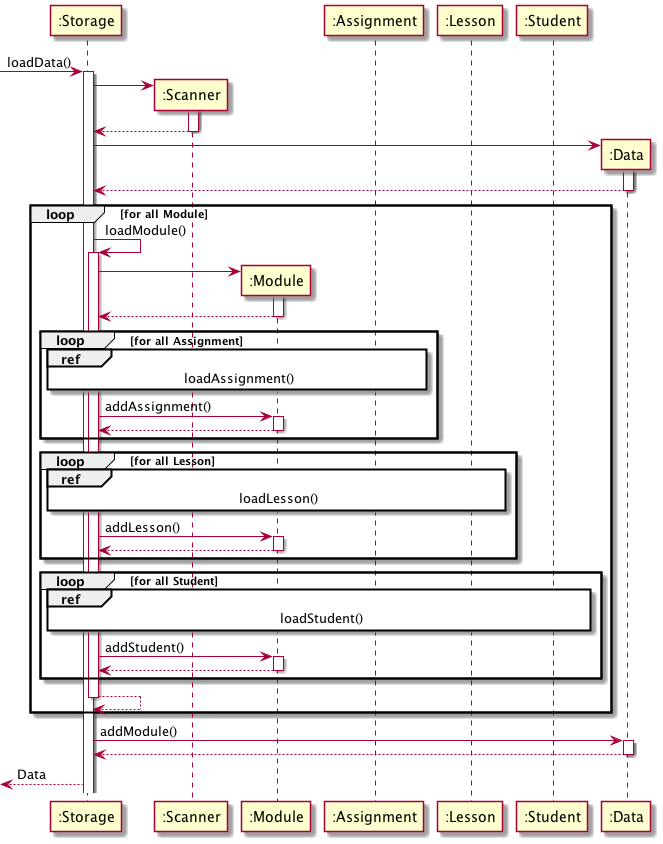

The diagram above was rendered by PlantUML. Its source (embedded in the PNG):
@startuml

participant ":Storage" as Storage
participant ":Scanner" as Scanner
participant ":Module" as Module
participant ":Assignment" as Assignment
participant ":Lesson" as Lesson
participant ":Student" as Student
participant ":Data" as Data

[-> Storage : loadData()

activate Storage
Storage -> Scanner **
activate Scanner
Scanner --> Storage
deactivate Scanner

Storage -> Data **
activate Data
Data --> Storage
deactivate Data

loop for all Module

    Storage -> Storage : loadModule()
    activate Storage
    Storage -> Module **
    activate Module
    Module --> Storage
    deactivate Module

    loop for all Assignment
        ref over Storage, Assignment : loadAssignment()
        Storage -> Module : addAssignment()
        activate Module
        Module --> Storage
        deactivate Module
    end

    loop for all Lesson
        ref over Storage, Lesson : loadLesson()
        Storage -> Module : addLesson()
        activate Module
        Module --> Storage
        deactivate Module
    end

    loop for all Student
        ref over Storage, Student : loadStudent()
        Storage -> Module : addStudent()
        activate Module
        Module --> Storage
        deactivate Module
    end

Storage --> Storage
deactivate Storage

end
deactivate Module

Storage -> Data : addModule()
activate Data
Data --> Storage
deactivate Data

[<-- Storage : Data

@enduml